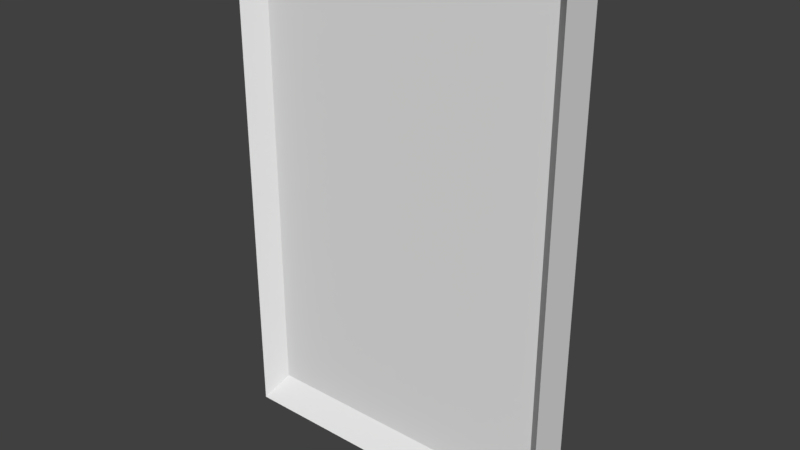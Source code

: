 # Source: SM_Window_3x2x0.25.blend  (saved by Blender 2.79.0; exported with 4.5.12 LTS)
import bpy
from mathutils import Matrix  # noqa: F401  (used for matrix-valued properties, if any)

bpy.ops.wm.read_factory_settings(use_empty=True)
scene = bpy.context.scene
scene.name = 'Scene'

# ---- collections
col_collection_1 = bpy.data.collections.new('Collection 1'); scene.collection.children.link(col_collection_1)

# ---- world
world_world = bpy.data.worlds.new('World'); scene.world = world_world
world_world.color = (0.05088, 0.05088, 0.05088)
world_world.use_sun_shadow = False
world_world.sun_shadow_jitter_overblur = 0.0
world_world.cycles.sampling_method = 'MANUAL'

# ---- meshes
me_sm_window_3x2x0_25 = bpy.data.meshes.new('SM_Window_3x2x0.25')
me_sm_window_3x2x0_25.from_pydata([(0.09644, 0.1036, 0.026), (1.896, 0.1036, 0.026), (0.09644, 1.925, 0.026), (1.896, 1.925, 0.026), (0.09644, 1.953, 0.1404), (0.09644, 0.1036, 0.1404), (1.896, 0.1036, 0.1404), (1.896, 1.953, 0.1404), (-0.003564, 2.004, 0.2528), (-0.003564, 0.003575, 0.2528), (1.996, 0.003575, 0.2528), (1.996, 2.004, 0.2528), (-0.003564, 2.004, 0.002757), (-0.003564, 0.003575, 0.002757), (1.996, 0.003575, 0.002757), (1.996, 2.004, 0.002757)], [], [(0, 2, 3, 1), (5, 6, 7, 4), (14, 15, 11, 10), (12, 13, 9, 8), (15, 12, 8, 11), (13, 14, 10, 9), (5, 4, 8, 9), (6, 5, 9, 10), (7, 6, 10, 11), (4, 7, 11, 8), (2, 0, 13, 12), (0, 1, 14, 13), (1, 3, 15, 14), (3, 2, 12, 15)])
me_sm_window_3x2x0_25.use_remesh_preserve_volume = False
me_sm_window_3x2x0_25.use_remesh_preserve_attributes = False
me_sm_window_3x2x0_25.use_mirror_vertex_groups = False
me_sm_window_3x2x0_25.update()

# ---- objects
ob_sm_window_3x2x0_25 = bpy.data.objects.new('SM_Window_3x2x0.25', me_sm_window_3x2x0_25)

# ---- transforms, parenting, visibility, modifiers, constraints
ob_sm_window_3x2x0_25.location = (0.0, 0.0, 0.0)
ob_sm_window_3x2x0_25.rotation_euler = (1.571, 0.0, 0.0)
ob_sm_window_3x2x0_25.scale = (1.0, 1.5, 1.0)
ob_sm_window_3x2x0_25.lineart.crease_threshold = 0.0

# ---- collection membership
col_collection_1.objects.link(ob_sm_window_3x2x0_25)

# ---- scene / render settings (as saved in the file)
scene.frame_start = 1; scene.frame_end = 250; scene.frame_set(1)
scene.render.engine = 'BLENDER_EEVEE_NEXT'
scene.render.resolution_percentage = 50
scene.render.dither_intensity = 0.0
scene.cycles.use_denoising = False
scene.cycles.samples = 128
scene.cycles.sampling_pattern = 'TABULATED_SOBOL'
scene.cycles.use_adaptive_sampling = False
scene.cycles.use_light_tree = False
scene.cycles.blur_glossy = 0.0
scene.cycles.sample_clamp_indirect = 0.0
scene.view_settings.view_transform = 'Standard'
bpy.context.view_layer.update()

# ---- added for rendering (the .blend has no active camera and no usable light): camera, sun
cam_auto = bpy.data.cameras.new('AutoCamera')
cam_auto.lens = 50.0
cam_auto.sensor_width = 36.0
cam_auto.clip_end = 1000.0
ob_auto_camera = bpy.data.objects.new('AutoCamera', cam_auto)
scene.collection.objects.link(ob_auto_camera)
ob_auto_camera.location = (4.34039, -4.1405, 4.18053)
ob_auto_camera.rotation_euler = (1.09748, -7.21219e-08, 0.694738)
scene.camera = ob_auto_camera
light_auto_sun = bpy.data.lights.new('AutoSun', 'SUN')
light_auto_sun.energy = 3.0
light_auto_sun.angle = 0.0523599
ob_auto_sun = bpy.data.objects.new('AutoSun', light_auto_sun)
scene.collection.objects.link(ob_auto_sun)
ob_auto_sun.rotation_euler = (0.872665, 0.174533, 0.523599)
bpy.context.view_layer.update()
